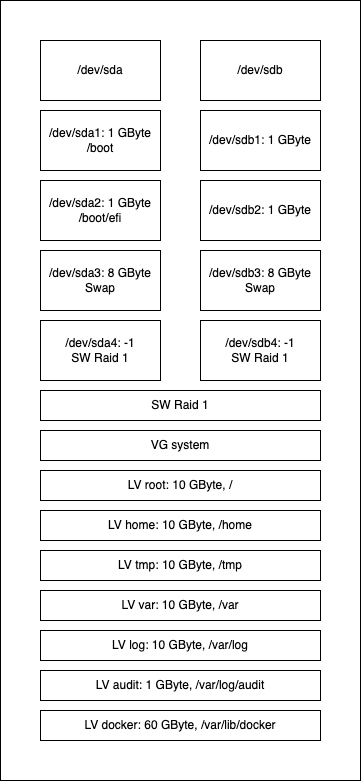

The diagram above was exported from draw.io. Its source (the exported page's mxGraphModel, read from the mxfile embedded in the PNG):
<mxGraphModel dx="1186" dy="847" grid="1" gridSize="10" guides="1" tooltips="1" connect="1" arrows="1" fold="1" page="1" pageScale="1" pageWidth="827" pageHeight="1169" math="0" shadow="0">
  <root>
    <mxCell id="0" />
    <mxCell id="1" parent="0" />
    <mxCell id="Krma67j-ZGC7SuQiK4NY-20" value="" style="rounded=0;whiteSpace=wrap;html=1;" parent="1" vertex="1">
      <mxGeometry x="160" y="240" width="360" height="780" as="geometry" />
    </mxCell>
    <mxCell id="Krma67j-ZGC7SuQiK4NY-1" value="/dev/sda" style="rounded=0;whiteSpace=wrap;html=1;" parent="1" vertex="1">
      <mxGeometry x="200" y="280" width="120" height="60" as="geometry" />
    </mxCell>
    <mxCell id="Krma67j-ZGC7SuQiK4NY-2" value="/dev/sdb" style="rounded=0;whiteSpace=wrap;html=1;" parent="1" vertex="1">
      <mxGeometry x="360" y="280" width="120" height="60" as="geometry" />
    </mxCell>
    <mxCell id="Krma67j-ZGC7SuQiK4NY-3" value="/dev/sda1: 1 GByte&lt;br&gt;/boot" style="rounded=0;whiteSpace=wrap;html=1;" parent="1" vertex="1">
      <mxGeometry x="200" y="350" width="120" height="60" as="geometry" />
    </mxCell>
    <mxCell id="Krma67j-ZGC7SuQiK4NY-4" value="/dev/sdb1: 1 GByte" style="rounded=0;whiteSpace=wrap;html=1;" parent="1" vertex="1">
      <mxGeometry x="360" y="350" width="120" height="60" as="geometry" />
    </mxCell>
    <mxCell id="Krma67j-ZGC7SuQiK4NY-5" value="/dev/sda2: 1 GByte&lt;br&gt;/boot/efi" style="rounded=0;whiteSpace=wrap;html=1;" parent="1" vertex="1">
      <mxGeometry x="200" y="420" width="120" height="60" as="geometry" />
    </mxCell>
    <mxCell id="Krma67j-ZGC7SuQiK4NY-6" value="/dev/sdb2: 1 GByte" style="rounded=0;whiteSpace=wrap;html=1;" parent="1" vertex="1">
      <mxGeometry x="360" y="420" width="120" height="60" as="geometry" />
    </mxCell>
    <mxCell id="Krma67j-ZGC7SuQiK4NY-7" value="/dev/sda3: 8 GByte&lt;br&gt;Swap" style="rounded=0;whiteSpace=wrap;html=1;" parent="1" vertex="1">
      <mxGeometry x="200" y="490" width="120" height="60" as="geometry" />
    </mxCell>
    <mxCell id="Krma67j-ZGC7SuQiK4NY-8" value="/dev/sdb3: 8 GByte&lt;br&gt;Swap" style="rounded=0;whiteSpace=wrap;html=1;" parent="1" vertex="1">
      <mxGeometry x="360" y="490" width="120" height="60" as="geometry" />
    </mxCell>
    <mxCell id="Krma67j-ZGC7SuQiK4NY-9" value="/dev/sda4: -1&lt;br&gt;SW Raid 1" style="rounded=0;whiteSpace=wrap;html=1;" parent="1" vertex="1">
      <mxGeometry x="200" y="560" width="120" height="60" as="geometry" />
    </mxCell>
    <mxCell id="Krma67j-ZGC7SuQiK4NY-10" value="/dev/sdb4: -1&lt;br&gt;SW Raid 1" style="rounded=0;whiteSpace=wrap;html=1;" parent="1" vertex="1">
      <mxGeometry x="360" y="560" width="120" height="60" as="geometry" />
    </mxCell>
    <mxCell id="Krma67j-ZGC7SuQiK4NY-11" value="SW Raid 1" style="rounded=0;whiteSpace=wrap;html=1;" parent="1" vertex="1">
      <mxGeometry x="200" y="630" width="280" height="30" as="geometry" />
    </mxCell>
    <mxCell id="Krma67j-ZGC7SuQiK4NY-12" value="VG system" style="rounded=0;whiteSpace=wrap;html=1;" parent="1" vertex="1">
      <mxGeometry x="200" y="670" width="280" height="30" as="geometry" />
    </mxCell>
    <mxCell id="Krma67j-ZGC7SuQiK4NY-13" value="LV root: 10 GByte, /" style="rounded=0;whiteSpace=wrap;html=1;align=center;labelPosition=center;verticalLabelPosition=middle;verticalAlign=middle;" parent="1" vertex="1">
      <mxGeometry x="200" y="710" width="280" height="30" as="geometry" />
    </mxCell>
    <mxCell id="Krma67j-ZGC7SuQiK4NY-14" value="LV home: 10 GByte, /home" style="rounded=0;whiteSpace=wrap;html=1;align=center;labelPosition=center;verticalLabelPosition=middle;verticalAlign=middle;" parent="1" vertex="1">
      <mxGeometry x="200" y="750" width="280" height="30" as="geometry" />
    </mxCell>
    <mxCell id="Krma67j-ZGC7SuQiK4NY-15" value="LV tmp: 10 GByte, /tmp" style="rounded=0;whiteSpace=wrap;html=1;align=center;labelPosition=center;verticalLabelPosition=middle;verticalAlign=middle;" parent="1" vertex="1">
      <mxGeometry x="200" y="790" width="280" height="30" as="geometry" />
    </mxCell>
    <mxCell id="Krma67j-ZGC7SuQiK4NY-16" value="LV var: 10 GByte, /var" style="rounded=0;whiteSpace=wrap;html=1;align=center;labelPosition=center;verticalLabelPosition=middle;verticalAlign=middle;" parent="1" vertex="1">
      <mxGeometry x="200" y="830" width="280" height="30" as="geometry" />
    </mxCell>
    <mxCell id="Krma67j-ZGC7SuQiK4NY-17" value="LV audit: 1 GByte, /var/log/audit" style="rounded=0;whiteSpace=wrap;html=1;align=center;labelPosition=center;verticalLabelPosition=middle;verticalAlign=middle;" parent="1" vertex="1">
      <mxGeometry x="200" y="910" width="280" height="30" as="geometry" />
    </mxCell>
    <mxCell id="Krma67j-ZGC7SuQiK4NY-18" value="LV docker: 60 GByte, /var/lib/docker" style="rounded=0;whiteSpace=wrap;html=1;align=center;labelPosition=center;verticalLabelPosition=middle;verticalAlign=middle;" parent="1" vertex="1">
      <mxGeometry x="200" y="950" width="280" height="30" as="geometry" />
    </mxCell>
    <mxCell id="Krma67j-ZGC7SuQiK4NY-19" value="LV log: 10 GByte, /var/log" style="rounded=0;whiteSpace=wrap;html=1;align=center;labelPosition=center;verticalLabelPosition=middle;verticalAlign=middle;" parent="1" vertex="1">
      <mxGeometry x="200" y="870" width="280" height="30" as="geometry" />
    </mxCell>
  </root>
</mxGraphModel>